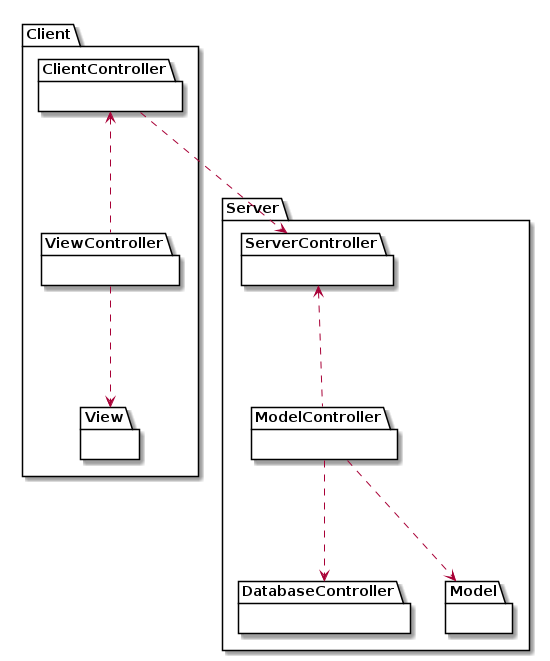

The diagram above was rendered by PlantUML. Its source (embedded in the PNG):
@startuml
package "Client"{
    package ClientController{}
    package ViewController{}
    package View{}
}

package "Server"{
    package ServerController{}
    package DatabaseController{}
    package Model{}
    package ModelController{}
}

ClientController ...> ServerController
ClientController <... ViewController
ViewController ...> View

ModelController ...> Model
ModelController ...> DatabaseController
ServerController <... ModelController

@enduml